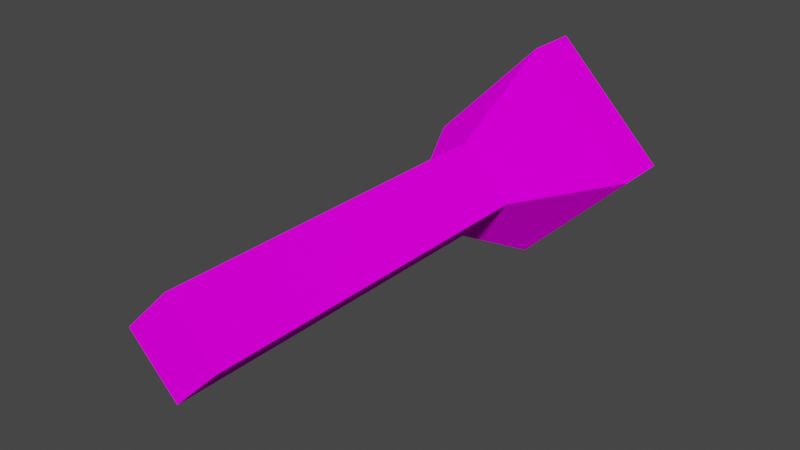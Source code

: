 # Source: flashlight.blend  (saved by Blender 2.91.10; exported with 4.5.12 LTS)
import bpy
from mathutils import Matrix  # noqa: F401  (used for matrix-valued properties, if any)

bpy.ops.wm.read_factory_settings(use_empty=True)
scene = bpy.context.scene
scene.name = 'Scene'

# ---- collections
col_collection = bpy.data.collections.new('Collection'); scene.collection.children.link(col_collection)

# ---- images (referenced by path relative to the original .blend; pixels are not part of the script)
import os
ASSET_DIR = os.environ.get("B2B_ASSET_DIR", "")  # directory of the original .blend (textures are referenced by path, not embedded)
HERE = os.path.dirname(os.path.abspath(__file__))  # packed textures are extracted next to this script under _unpacked/

def load_image(name, relpath, width, height, colorspace="sRGB"):
    """Load a texture the original file referenced (path relative to the .blend, or extracted next to this script)."""
    p = next((c for c in (os.path.join(HERE, relpath), os.path.join(ASSET_DIR, relpath)) if relpath and os.path.exists(c)), "")
    if p:
        img = bpy.data.images.load(p, check_existing=True)
        img.name = name
    else:  # same state as the original file: an image datablock whose file is absent (Cycles renders it pink)
        img = bpy.data.images.new(name, width, height)
        img.source = "FILE"
        img.filepath = "//" + (relpath or name)
    img.colorspace_settings.name = colorspace
    return img
img_flashlight_texture_png = load_image('flashlight_texture.png', 'flashlight_texture.png', 1024, 1024, 'sRGB')

# ---- materials (node trees are filled in below, after node groups)
mat_texture = bpy.data.materials.new('texture')
mat_texture.use_transparent_shadow = False

# ---- material node trees
mat_texture.use_nodes = True; mat_texture.node_tree.nodes.clear()
_N = mat_texture.node_tree.nodes; _L = mat_texture.node_tree.links
n0 = _N.new('ShaderNodeOutputMaterial'); n0.name = 'Material Output'; n0.location = (300, 300)
n1 = _N.new('ShaderNodeBsdfDiffuse'); n1.name = 'Diffuse BSDF'; n1.location = (10, 300)
n1.inputs[1].default_value = 0.5
n2 = _N.new('ShaderNodeTexImage'); n2.name = 'Image Texture'; n2.location = (-280, 280)
n2.image = img_flashlight_texture_png
n2.interpolation = 'Closest'
_L.new(n1.outputs[0], n0.inputs[0])
_L.new(n2.outputs[0], n1.inputs[0])
n0.is_active_output = True

# ---- world
world_world = bpy.data.worlds.new('World'); scene.world = world_world
world_world.use_nodes = True; world_world.node_tree.nodes.clear()
_N = world_world.node_tree.nodes; _L = world_world.node_tree.links
n0 = _N.new('ShaderNodeOutputWorld'); n0.name = 'World Output'; n0.location = (300, 300)
n1 = _N.new('ShaderNodeBackground'); n1.name = 'Background'; n1.location = (10, 300)
n1.inputs[0].default_value = (0.05088, 0.05088, 0.05088, 1.0)
_L.new(n1.outputs[0], n0.inputs[0])
n0.is_active_output = True
world_world.color = (0.05088, 0.05088, 0.05088)
world_world.use_sun_shadow = False
world_world.sun_shadow_jitter_overblur = 0.0

# ---- meshes
me_flashlight = bpy.data.meshes.new('flashlight')
me_flashlight.from_pydata([(-3.772e-09, -0.4613, -0.08949), (-0.08949, -0.4613, 3.772e-09), (-3.772e-09, 0.1886, -0.08949), (-0.08949, 0.1886, 3.772e-09), (0.08949, -0.4613, -3.772e-09), (3.772e-09, -0.4613, 0.08949), (0.08949, 0.1886, -3.772e-09), (3.772e-09, 0.1886, 0.08949), (-0.2033, 0.394, 7.544e-09), (-7.544e-09, 0.394, -0.2033), (0.2033, 0.394, -7.544e-09), (7.544e-09, 0.394, 0.2033), (-0.2033, 0.4921, 7.544e-09), (-7.544e-09, 0.4921, -0.2033), (0.2033, 0.4921, -7.544e-09), (7.544e-09, 0.4921, 0.2033), (-0.2033, 0.4921, 7.544e-09), (-7.544e-09, 0.4921, -0.2033), (0.2033, 0.4921, -7.544e-09), (7.544e-09, 0.4921, 0.2033), (-0.1729, 0.4921, 7.544e-09), (-7.544e-09, 0.4921, -0.1729), (0.1729, 0.4921, -7.544e-09), (7.544e-09, 0.4921, 0.1729)], [], [(0, 1, 3, 2), (3, 7, 11, 8), (6, 7, 5, 4), (4, 5, 1, 0), (2, 6, 4, 0), (7, 3, 1, 5), (8, 11, 15, 12), (2, 3, 8, 9), (7, 6, 10, 11), (6, 2, 9, 10), (15, 14, 18, 19), (9, 8, 12, 13), (11, 10, 14, 15), (10, 9, 13, 14), (16, 19, 23, 20), (14, 13, 17, 18), (12, 15, 19, 16), (13, 12, 16, 17), (21, 20, 23, 22), (17, 16, 20, 21), (19, 18, 22, 23), (18, 17, 21, 22)])
_uv = me_flashlight.uv_layers.new(name='UVMap')
_uv.uv.foreach_set('vector', [0.005859, 0.7298, 0.007813, 0.9899, 0.666, 0.9924, 0.666, 0.7424, 0.8457, 0.7146, 0.8437, 0.2854, 0.8437, 0.2854, 0.8457, 0.7146, 0.668, 0.7313, 0.6582, 0.9871, 0.007813, 0.9928, 0.009766, 0.7382, 0.6406, 0.3586, 0.8574, 0.2803, 0.8223, 0.6439, 0.6406, 0.6086, 0.668, 0.7367, 0.668, 0.9924, 0.007813, 0.9874, 0.003906, 0.7403, 0.668, 0.7395, 0.668, 0.9896, 0.007813, 0.9923, 0.009766, 0.7327, 0.9687, 0.2702, 0.9609, 0.7424, 0.9609, 0.7424, 0.9687, 0.2702, 0.8535, 0.2576, 0.8535, 0.7247, 0.8535, 0.7247, 0.8535, 0.2576, 0.8477, 0.2626, 0.8496, 0.7121, 0.8496, 0.7121, 0.8477, 0.2626, 0.8457, 0.7222, 0.8516, 0.267, 0.8516, 0.267, 0.8457, 0.7222, 0.625, 0.5, 0.375, 0.5, 0.375, 0.5, 0.625, 0.5, 0.957, 0.7273, 0.9687, 0.2525, 0.9687, 0.2525, 0.957, 0.7273, 0.9727, 0.2803, 0.9609, 0.7096, 0.9609, 0.7096, 0.9727, 0.2803, 0.9551, 0.2854, 0.9512, 0.7291, 0.9512, 0.7291, 0.9551, 0.2854, 0.875, 0.5, 0.625, 0.5, 0.625, 0.5, 0.875, 0.5, 0.375, 0.5, 0.1191, 0.3655, 0.1191, 0.3655, 0.375, 0.5, 0.875, 0.5, 0.625, 0.5, 0.625, 0.5, 0.875, 0.5, 0.375, 0.25, 0.625, 0.25, 0.625, 0.25, 0.375, 0.25, 0.06816, 0.1321, 0.4631, 0.1321, 0.4631, 0.527, 0.06816, 0.527, 0.6074, 0.4899, 0.8574, 0.4899, 0.8574, 0.4899, 0.6074, 0.4899, 0.8594, 0.5379, 0.6094, 0.5379, 0.6094, 0.5379, 0.8594, 0.5379, 0.875, 0.6061, 0.6191, 0.4716, 0.6191, 0.4716, 0.875, 0.6061])
me_flashlight.materials.append(mat_texture)
me_flashlight.use_remesh_fix_poles = True
me_flashlight.use_remesh_preserve_attributes = False
me_flashlight.use_mirror_vertex_groups = False
me_flashlight.update()

# ---- objects
ob_flashlight = bpy.data.objects.new('flashlight', me_flashlight)

# ---- transforms, parenting, visibility, modifiers, constraints
ob_flashlight.location = (0.0, 0.0, 0.0)
ob_flashlight.lineart.crease_threshold = 0.0

# ---- collection membership
col_collection.objects.link(ob_flashlight)

# ---- scene / render settings (as saved in the file)
scene.frame_start = 1; scene.frame_end = 250; scene.frame_set(1)
scene.render.engine = 'BLENDER_EEVEE_NEXT'
scene.cycles.use_denoising = False
scene.cycles.samples = 128
scene.cycles.sampling_pattern = 'TABULATED_SOBOL'
scene.cycles.use_adaptive_sampling = False
scene.cycles.use_light_tree = False
scene.view_settings.view_transform = 'Filmic'
bpy.context.view_layer.update()

# ---- added for rendering (the .blend has no active camera and no usable light): camera, sun
cam_auto = bpy.data.cameras.new('AutoCamera')
cam_auto.lens = 50.0
cam_auto.sensor_width = 36.0
cam_auto.clip_end = 1000.0
ob_auto_camera = bpy.data.objects.new('AutoCamera', cam_auto)
scene.collection.objects.link(ob_auto_camera)
ob_auto_camera.location = (1.03024, -1.22088, 0.824188)
ob_auto_camera.rotation_euler = (1.09748, -7.21219e-08, 0.694738)
scene.camera = ob_auto_camera
light_auto_sun = bpy.data.lights.new('AutoSun', 'SUN')
light_auto_sun.energy = 3.0
light_auto_sun.angle = 0.0523599
ob_auto_sun = bpy.data.objects.new('AutoSun', light_auto_sun)
scene.collection.objects.link(ob_auto_sun)
ob_auto_sun.rotation_euler = (0.872665, 0.174533, 0.523599)
bpy.context.view_layer.update()
